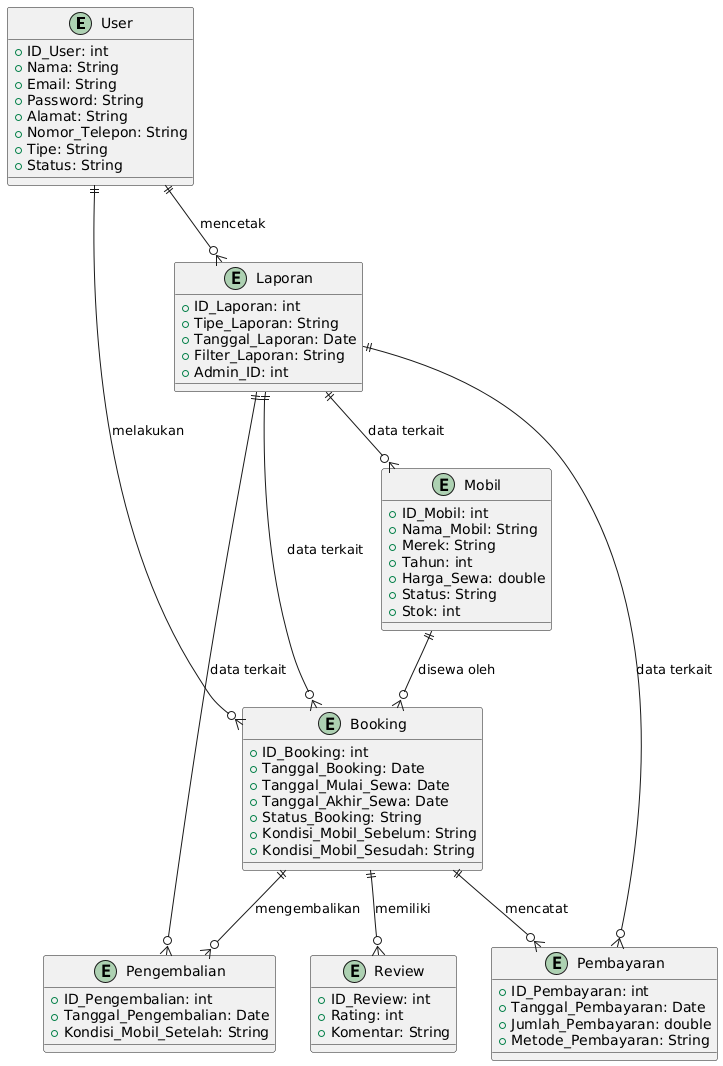

The diagram above was rendered by PlantUML. Its source (embedded in the PNG):
@startuml
entity User {
  + ID_User: int
  + Nama: String
  + Email: String
  + Password: String
  + Alamat: String
  + Nomor_Telepon: String
  + Tipe: String
  + Status: String
}

entity Mobil {
  + ID_Mobil: int
  + Nama_Mobil: String
  + Merek: String
  + Tahun: int
  + Harga_Sewa: double
  + Status: String
  + Stok: int
}

entity Booking {
  + ID_Booking: int
  + Tanggal_Booking: Date
  + Tanggal_Mulai_Sewa: Date
  + Tanggal_Akhir_Sewa: Date
  + Status_Booking: String
  + Kondisi_Mobil_Sebelum: String
  + Kondisi_Mobil_Sesudah: String
}

entity Review {
  + ID_Review: int
  + Rating: int
  + Komentar: String
}

entity Pembayaran {
  + ID_Pembayaran: int
  + Tanggal_Pembayaran: Date
  + Jumlah_Pembayaran: double
  + Metode_Pembayaran: String
}

entity Pengembalian {
  + ID_Pengembalian: int
  + Tanggal_Pengembalian: Date
  + Kondisi_Mobil_Setelah: String
}

entity Laporan {
  + ID_Laporan: int
  + Tipe_Laporan: String
  + Tanggal_Laporan: Date
  + Filter_Laporan: String
  + Admin_ID: int
}

' Relasi antar entitas
User ||--o{ Booking : "melakukan"
Booking ||--o{ Review : "memiliki"
Booking ||--o{ Pembayaran : "mencatat"
Booking ||--o{ Pengembalian : "mengembalikan"
Mobil ||--o{ Booking : "disewa oleh"

' Relasi cetak laporan
User ||--o{ Laporan : "mencetak"
Laporan ||--o{ Mobil : "data terkait"
Laporan ||--o{ Booking : "data terkait"
Laporan ||--o{ Pembayaran : "data terkait"
Laporan ||--o{ Pengembalian : "data terkait"
@enduml